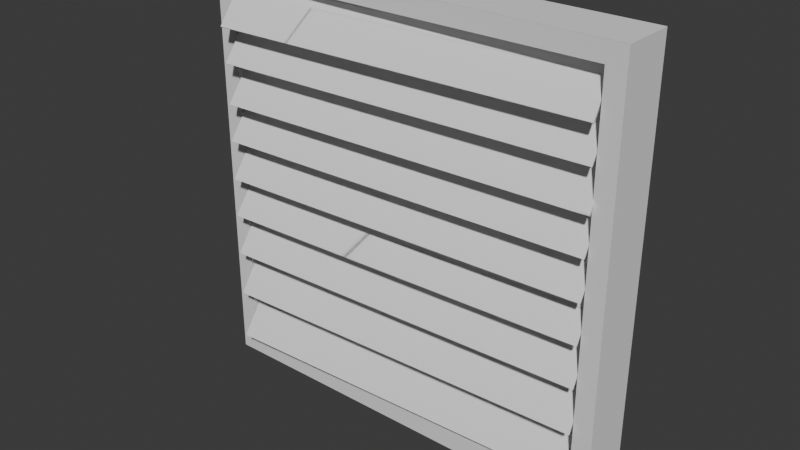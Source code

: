 # Source: REJILLA.blend  (saved by Blender 4.0.36; exported with 4.5.12 LTS)
import bpy
from mathutils import Matrix  # noqa: F401  (used for matrix-valued properties, if any)

bpy.ops.wm.read_factory_settings(use_empty=True)
scene = bpy.context.scene
scene.name = 'Scene'

# ---- collections
col_collection = bpy.data.collections.new('Collection'); scene.collection.children.link(col_collection)

# ---- world
world_world = bpy.data.worlds.new('World'); scene.world = world_world
world_world.use_nodes = True; world_world.node_tree.nodes.clear()
_N = world_world.node_tree.nodes; _L = world_world.node_tree.links
n0 = _N.new('ShaderNodeOutputWorld'); n0.name = 'World Output'; n0.location = (300, 300)
n1 = _N.new('ShaderNodeBackground'); n1.name = 'Background'; n1.location = (10, 300)
n1.inputs[0].default_value = (0.05088, 0.05088, 0.05088, 1.0)
_L.new(n1.outputs[0], n0.inputs[0])
n0.is_active_output = True
world_world.color = (0.05088, 0.05088, 0.05088)
world_world.use_sun_shadow = False
world_world.sun_shadow_jitter_overblur = 0.0

# ---- meshes
me_plano_001 = bpy.data.meshes.new('Plano.001')
me_plano_001.from_pydata([(-1.0, 0.1231, -0.2125), (1.0, 0.1231, -0.2125), (-1.0, 0.1217, 1.788), (1.0, 0.1217, 1.788), (-1.0, -0.1231, 1.787), (-1.0, -0.1217, -0.2127), (1.0, -0.1217, -0.2127), (1.0, -0.1231, 1.787), (-1.0, -0.1283, 1.787), (-1.0, -0.1268, -0.2127), (1.0, -0.1268, -0.2127), (1.0, -0.1283, 1.787), (-0.9117, -0.128, 1.699), (-0.9117, -0.1271, -0.1243), (0.9117, -0.1271, -0.1243), (0.9117, -0.128, 1.699), (-1.0, -0.128, 1.787), (-1.0, -0.1271, -0.2127), (1.0, -0.1271, -0.2127), (1.0, -0.128, 1.787), (-0.9117, 0.01016, 1.699), (-0.9117, 0.01099, -0.1243), (0.9117, 0.01099, -0.1243), (0.9117, 0.01016, 1.699), (-0.9117, 0.1347, 1.699), (-0.9117, 0.1355, -0.1242), (0.9117, 0.1355, -0.1242), (0.9117, 0.1347, 1.699)], [], [(0, 2, 3, 1), (4, 5, 9, 8), (1, 3, 7, 6), (2, 0, 5, 4), (3, 2, 4, 7), (0, 1, 6, 5), (11, 8, 16, 19), (7, 4, 8, 11), (5, 6, 10, 9), (6, 7, 11, 10), (15, 12, 20, 23), (9, 10, 18, 17), (10, 11, 19, 18), (8, 9, 17, 16), (13, 12, 16, 17), (14, 13, 17, 18), (15, 14, 18, 19), (12, 15, 19, 16), (22, 23, 27, 26), (13, 14, 22, 21), (14, 15, 23, 22), (12, 13, 21, 20), (25, 26, 27, 24), (20, 21, 25, 24), (23, 20, 24, 27), (21, 22, 26, 25)])
_uv = me_plano_001.uv_layers.new(name='MapaUV')
_uv.uv.foreach_set('vector', [0.0, 0.0, 0.0, 1.0, 1.0, 1.0, 1.0, 0.0, 0.0, 1.0, 0.0, 0.0, 0.0, 0.0, 0.0, 1.0, 1.0, 0.0, 1.0, 1.0, 1.0, 1.0, 1.0, 0.0, 0.0, 1.0, 0.0, 0.0, 0.0, 0.0, 0.0, 1.0, 1.0, 1.0, 0.0, 1.0, 0.0, 1.0, 1.0, 1.0, 0.0, 0.0, 1.0, 0.0, 1.0, 0.0, 0.0, 0.0, 1.0, 1.0, 0.0, 1.0, 0.0, 1.0, 1.0, 1.0, 1.0, 1.0, 0.0, 1.0, 0.0, 1.0, 1.0, 1.0, 0.0, 0.0, 1.0, 0.0, 1.0, 0.0, 0.0, 0.0, 1.0, 0.0, 1.0, 1.0, 1.0, 1.0, 1.0, 0.0, 0.9558, 0.9558, 0.04417, 0.9558, 0.04417, 0.9558, 0.9558, 0.9558, 0.0, 0.0, 1.0, 0.0, 1.0, 0.0, 0.0, 0.0, 1.0, 0.0, 1.0, 1.0, 1.0, 1.0, 1.0, 0.0, 0.0, 1.0, 0.0, 0.0, 0.0, 0.0, 0.0, 1.0, 0.04417, 0.04417, 0.04417, 0.9558, 0.0, 1.0, 0.0, 0.0, 0.9558, 0.04417, 0.04417, 0.04417, 0.0, 0.0, 1.0, 0.0, 0.9558, 0.9558, 0.9558, 0.04417, 1.0, 0.0, 1.0, 1.0, 0.04417, 0.9558, 0.9558, 0.9558, 1.0, 1.0, 0.0, 1.0, 0.9558, 0.04417, 0.9558, 0.9558, 0.9558, 0.9558, 0.9558, 0.04417, 0.04417, 0.04417, 0.9558, 0.04417, 0.9558, 0.04417, 0.04417, 0.04417, 0.9558, 0.04417, 0.9558, 0.9558, 0.9558, 0.9558, 0.9558, 0.04417, 0.04417, 0.9558, 0.04417, 0.04417, 0.04417, 0.04417, 0.04417, 0.9558, 0.04417, 0.04417, 0.9558, 0.04417, 0.9558, 0.9558, 0.04417, 0.9558, 0.04417, 0.9558, 0.04417, 0.04417, 0.04417, 0.04417, 0.04417, 0.9558, 0.9558, 0.9558, 0.04417, 0.9558, 0.04417, 0.9558, 0.9558, 0.9558, 0.04417, 0.04417, 0.9558, 0.04417, 0.9558, 0.04417, 0.04417, 0.04417])
me_plano_001.update()
me_plano_009 = bpy.data.meshes.new('Plano.009')
me_plano_009.from_pydata([(-0.8035, 1.03, -1.23), (-0.788, 0.8667, -1.071), (0.9895, 1.031, -1.136), (1.005, 0.8677, -0.9766), (0.9843, 1.02, -1.154), (-0.8087, 1.019, -1.248), (-0.7931, 0.8562, -1.089), (0.9999, 0.8572, -0.9944), (-0.8035, 1.03, -1.23), (-0.7879, 0.8667, -1.071), (-0.8087, 1.019, -1.248), (-0.7931, 0.8562, -1.089), (0.99, 1.031, -1.136), (-0.803, 1.03, -1.23), (-0.7874, 0.8667, -1.071), (1.006, 0.8677, -0.9766), (0.9848, 1.02, -1.153), (-0.8081, 1.019, -1.248), (-0.7926, 0.8562, -1.089), (1.0, 0.8572, -0.9944), (-0.803, 1.03, -1.23), (-0.7874, 0.8667, -1.071), (-0.8081, 1.019, -1.248), (-0.7926, 0.8562, -1.089), (-0.8034, 2.423, -1.231), (-0.7879, 2.26, -1.072), (0.9895, 2.424, -1.137), (1.005, 2.261, -0.9776), (0.9844, 2.414, -1.155), (-0.8086, 2.413, -1.249), (-0.793, 2.25, -1.09), (0.9999, 2.251, -0.9954), (-0.8034, 2.423, -1.231), (-0.7879, 2.26, -1.072), (-0.8086, 2.413, -1.249), (-0.793, 2.25, -1.09), (0.9901, 2.424, -1.137), (-0.8029, 2.423, -1.231), (-0.7873, 2.26, -1.072), (1.006, 2.261, -0.9776), (0.9849, 2.414, -1.154), (-0.8081, 2.413, -1.249), (-0.7925, 2.25, -1.09), (1.0, 2.251, -0.9954), (-0.8029, 2.423, -1.231), (-0.7873, 2.26, -1.072), (-0.808, 2.413, -1.249), (-0.7925, 2.25, -1.09), (-0.7939, 2.237, -1.226), (-0.7783, 2.074, -1.067), (0.9991, 2.238, -1.132), (1.015, 2.075, -0.9725), (0.9939, 2.228, -1.149), (-0.7991, 2.227, -1.244), (-0.7835, 2.064, -1.085), (1.009, 2.065, -0.9904), (-0.7939, 2.237, -1.226), (-0.7783, 2.074, -1.067), (-0.7991, 2.227, -1.244), (-0.7835, 2.064, -1.085), (0.9996, 2.238, -1.132), (-0.7934, 2.237, -1.226), (-0.7778, 2.074, -1.067), (1.015, 2.075, -0.9725), (0.9944, 2.228, -1.149), (-0.7985, 2.227, -1.244), (-0.783, 2.064, -1.085), (1.01, 2.065, -0.9903), (-0.7934, 2.237, -1.226), (-0.7778, 2.074, -1.067), (-0.7985, 2.227, -1.244), (-0.783, 2.064, -1.085), (-0.8035, 2.058, -1.231), (-0.7879, 1.895, -1.072), (0.9895, 2.059, -1.136), (1.005, 1.896, -0.9773), (0.9844, 2.048, -1.154), (-0.8086, 2.047, -1.249), (-0.7931, 1.884, -1.09), (0.9999, 1.885, -0.9952), (-0.8034, 2.058, -1.231), (-0.7879, 1.895, -1.072), (-0.8086, 2.047, -1.249), (-0.793, 1.884, -1.09), (0.99, 2.059, -1.136), (-0.8029, 2.058, -1.231), (-0.7874, 1.895, -1.072), (1.006, 1.896, -0.9773), (0.9849, 2.048, -1.154), (-0.8081, 2.047, -1.249), (-0.7925, 1.884, -1.09), (1.0, 1.885, -0.9951), (-0.8029, 2.058, -1.231), (-0.7873, 1.895, -1.072), (-0.8081, 2.047, -1.249), (-0.7925, 1.884, -1.09), (-0.8035, 1.871, -1.231), (-0.7879, 1.708, -1.072), (0.9895, 1.872, -1.136), (1.005, 1.709, -0.9772), (0.9843, 1.862, -1.154), (-0.8086, 1.861, -1.249), (-0.7931, 1.698, -1.09), (0.9999, 1.699, -0.995), (-0.8035, 1.871, -1.231), (-0.7879, 1.708, -1.072), (-0.8086, 1.861, -1.249), (-0.793, 1.698, -1.09), (0.99, 1.872, -1.136), (-0.8029, 1.871, -1.231), (-0.7874, 1.708, -1.072), (1.006, 1.709, -0.9772), (0.9849, 1.862, -1.154), (-0.8081, 1.861, -1.249), (-0.7925, 1.698, -1.09), (1.0, 1.699, -0.995), (-0.8029, 1.871, -1.231), (-0.7874, 1.708, -1.072), (-0.8081, 1.861, -1.249), (-0.7925, 1.698, -1.09), (-0.8035, 1.685, -1.231), (-0.7879, 1.521, -1.072), (0.9895, 1.686, -1.136), (1.005, 1.522, -0.9771), (0.9843, 1.675, -1.154), (-0.8086, 1.674, -1.249), (-0.7931, 1.511, -1.089), (0.9999, 1.512, -0.9949), (-0.8035, 1.685, -1.231), (-0.7879, 1.521, -1.072), (-0.8086, 1.674, -1.249), (-0.7931, 1.511, -1.089), (0.99, 1.686, -1.136), (-0.8029, 1.685, -1.231), (-0.7874, 1.521, -1.072), (1.006, 1.522, -0.977), (0.9849, 1.675, -1.154), (-0.8081, 1.674, -1.248), (-0.7925, 1.511, -1.089), (1.0, 1.512, -0.9949), (-0.8029, 1.685, -1.231), (-0.7874, 1.521, -1.072), (-0.8081, 1.674, -1.248), (-0.7925, 1.511, -1.089), (-0.8035, 1.487, -1.231), (-0.7879, 1.324, -1.071), (0.9895, 1.488, -1.136), (1.005, 1.325, -0.9769), (0.9843, 1.478, -1.154), (-0.8087, 1.477, -1.248), (-0.7931, 1.314, -1.089), (0.9999, 1.315, -0.9948), (-0.8035, 1.487, -1.231), (-0.7879, 1.324, -1.071), (-0.8086, 1.477, -1.248), (-0.7931, 1.314, -1.089), (0.99, 1.488, -1.136), (-0.803, 1.487, -1.231), (-0.7874, 1.324, -1.071), (1.006, 1.325, -0.9769), (0.9849, 1.478, -1.154), (-0.8081, 1.477, -1.248), (-0.7926, 1.314, -1.089), (1.0, 1.315, -0.9947), (-0.8029, 1.487, -1.231), (-0.7874, 1.324, -1.071), (-0.8081, 1.477, -1.248), (-0.7925, 1.314, -1.089), (-0.8035, 1.27, -1.23), (-0.7879, 1.107, -1.071), (0.9895, 1.271, -1.136), (1.005, 1.108, -0.9768), (0.9843, 1.26, -1.154), (-0.8087, 1.259, -1.248), (-0.7931, 1.096, -1.089), (0.9999, 1.097, -0.9946), (-0.8035, 1.27, -1.23), (-0.7879, 1.107, -1.071), (-0.8087, 1.259, -1.248), (-0.7931, 1.096, -1.089), (0.99, 1.271, -1.136), (-0.803, 1.27, -1.23), (-0.7874, 1.107, -1.071), (1.006, 1.108, -0.9768), (0.9848, 1.26, -1.154), (-0.8081, 1.259, -1.248), (-0.7926, 1.096, -1.089), (1.0, 1.097, -0.9946), (-0.803, 1.27, -1.23), (-0.7874, 1.107, -1.071), (-0.8081, 1.259, -1.248), (-0.7926, 1.096, -1.089), (-0.8047, 2.591, -1.217), (-0.7891, 2.428, -1.058), (0.9883, 2.592, -1.122), (1.004, 2.429, -0.9633), (0.9831, 2.582, -1.14), (-0.8098, 2.581, -1.235), (-0.7943, 2.418, -1.076), (0.9987, 2.419, -0.9811), (-0.8047, 2.591, -1.217), (-0.7891, 2.428, -1.058), (-0.8098, 2.581, -1.235), (-0.7943, 2.418, -1.076), (0.9888, 2.592, -1.122), (-0.8041, 2.591, -1.217), (-0.7886, 2.428, -1.058), (1.004, 2.429, -0.9632), (0.9837, 2.582, -1.14), (-0.8093, 2.581, -1.235), (-0.7937, 2.418, -1.076), (0.9992, 2.419, -0.9811), (-0.8041, 2.591, -1.217), (-0.7886, 2.428, -1.058), (-0.8093, 2.581, -1.235), (-0.7937, 2.418, -1.076)], [], [(0, 1, 3, 2), (5, 4, 7, 6), (1, 6, 7, 3), (2, 4, 5, 0), (3, 7, 4, 2), (5, 10, 8, 0), (8, 10, 11, 9), (1, 9, 11, 6), (6, 11, 10, 5), (0, 8, 9, 1), (13, 12, 15, 14), (17, 18, 19, 16), (14, 15, 19, 18), (12, 13, 17, 16), (15, 12, 16, 19), (17, 13, 20, 22), (20, 21, 23, 22), (14, 18, 23, 21), (18, 17, 22, 23), (13, 14, 21, 20), (24, 25, 27, 26), (29, 28, 31, 30), (25, 30, 31, 27), (26, 28, 29, 24), (27, 31, 28, 26), (29, 34, 32, 24), (32, 34, 35, 33), (25, 33, 35, 30), (30, 35, 34, 29), (24, 32, 33, 25), (37, 36, 39, 38), (41, 42, 43, 40), (38, 39, 43, 42), (36, 37, 41, 40), (39, 36, 40, 43), (41, 37, 44, 46), (44, 45, 47, 46), (38, 42, 47, 45), (42, 41, 46, 47), (37, 38, 45, 44), (48, 49, 51, 50), (53, 52, 55, 54), (49, 54, 55, 51), (50, 52, 53, 48), (51, 55, 52, 50), (53, 58, 56, 48), (56, 58, 59, 57), (49, 57, 59, 54), (54, 59, 58, 53), (48, 56, 57, 49), (61, 60, 63, 62), (65, 66, 67, 64), (62, 63, 67, 66), (60, 61, 65, 64), (63, 60, 64, 67), (65, 61, 68, 70), (68, 69, 71, 70), (62, 66, 71, 69), (66, 65, 70, 71), (61, 62, 69, 68), (72, 73, 75, 74), (77, 76, 79, 78), (73, 78, 79, 75), (74, 76, 77, 72), (75, 79, 76, 74), (77, 82, 80, 72), (80, 82, 83, 81), (73, 81, 83, 78), (78, 83, 82, 77), (72, 80, 81, 73), (85, 84, 87, 86), (89, 90, 91, 88), (86, 87, 91, 90), (84, 85, 89, 88), (87, 84, 88, 91), (89, 85, 92, 94), (92, 93, 95, 94), (86, 90, 95, 93), (90, 89, 94, 95), (85, 86, 93, 92), (96, 97, 99, 98), (101, 100, 103, 102), (97, 102, 103, 99), (98, 100, 101, 96), (99, 103, 100, 98), (101, 106, 104, 96), (104, 106, 107, 105), (97, 105, 107, 102), (102, 107, 106, 101), (96, 104, 105, 97), (109, 108, 111, 110), (113, 114, 115, 112), (110, 111, 115, 114), (108, 109, 113, 112), (111, 108, 112, 115), (113, 109, 116, 118), (116, 117, 119, 118), (110, 114, 119, 117), (114, 113, 118, 119), (109, 110, 117, 116), (120, 121, 123, 122), (125, 124, 127, 126), (121, 126, 127, 123), (122, 124, 125, 120), (123, 127, 124, 122), (125, 130, 128, 120), (128, 130, 131, 129), (121, 129, 131, 126), (126, 131, 130, 125), (120, 128, 129, 121), (133, 132, 135, 134), (137, 138, 139, 136), (134, 135, 139, 138), (132, 133, 137, 136), (135, 132, 136, 139), (137, 133, 140, 142), (140, 141, 143, 142), (134, 138, 143, 141), (138, 137, 142, 143), (133, 134, 141, 140), (144, 145, 147, 146), (149, 148, 151, 150), (145, 150, 151, 147), (146, 148, 149, 144), (147, 151, 148, 146), (149, 154, 152, 144), (152, 154, 155, 153), (145, 153, 155, 150), (150, 155, 154, 149), (144, 152, 153, 145), (157, 156, 159, 158), (161, 162, 163, 160), (158, 159, 163, 162), (156, 157, 161, 160), (159, 156, 160, 163), (161, 157, 164, 166), (164, 165, 167, 166), (158, 162, 167, 165), (162, 161, 166, 167), (157, 158, 165, 164), (168, 169, 171, 170), (173, 172, 175, 174), (169, 174, 175, 171), (170, 172, 173, 168), (171, 175, 172, 170), (173, 178, 176, 168), (176, 178, 179, 177), (169, 177, 179, 174), (174, 179, 178, 173), (168, 176, 177, 169), (181, 180, 183, 182), (185, 186, 187, 184), (182, 183, 187, 186), (180, 181, 185, 184), (183, 180, 184, 187), (185, 181, 188, 190), (188, 189, 191, 190), (182, 186, 191, 189), (186, 185, 190, 191), (181, 182, 189, 188), (192, 193, 195, 194), (197, 196, 199, 198), (193, 198, 199, 195), (194, 196, 197, 192), (195, 199, 196, 194), (197, 202, 200, 192), (200, 202, 203, 201), (193, 201, 203, 198), (198, 203, 202, 197), (192, 200, 201, 193), (205, 204, 207, 206), (209, 210, 211, 208), (206, 207, 211, 210), (204, 205, 209, 208), (207, 204, 208, 211), (209, 205, 212, 214), (212, 213, 215, 214), (206, 210, 215, 213), (210, 209, 214, 215), (205, 206, 213, 212)])
_uv = me_plano_009.uv_layers.new(name='MapaUV')
_uv.uv.foreach_set('vector', [0.0, 0.0, 1.0, 0.0, 1.0, 1.0, 0.0, 1.0, 0.0, 0.0, 0.0, 1.0, 1.0, 1.0, 1.0, 0.0, 1.0, 0.0, 1.0, 0.0, 1.0, 1.0, 1.0, 1.0, 0.0, 1.0, 0.0, 1.0, 0.0, 0.0, 0.0, 0.0, 1.0, 1.0, 1.0, 1.0, 0.0, 1.0, 0.0, 1.0, 0.0, 0.0, 0.0, 0.0, 0.0, 0.0, 0.0, 0.0, 0.0, 0.0, 0.0, 0.0, 1.0, 0.0, 1.0, 0.0, 1.0, 0.0, 1.0, 0.0, 1.0, 0.0, 1.0, 0.0, 1.0, 0.0, 1.0, 0.0, 0.0, 0.0, 0.0, 0.0, 0.0, 0.0, 0.0, 0.0, 1.0, 0.0, 1.0, 0.0, 0.0, 0.0, 0.0, 1.0, 1.0, 1.0, 1.0, 0.0, 0.0, 0.0, 1.0, 0.0, 1.0, 1.0, 0.0, 1.0, 1.0, 0.0, 1.0, 1.0, 1.0, 1.0, 1.0, 0.0, 0.0, 1.0, 0.0, 0.0, 0.0, 0.0, 0.0, 1.0, 1.0, 1.0, 0.0, 1.0, 0.0, 1.0, 1.0, 1.0, 0.0, 0.0, 0.0, 0.0, 0.0, 0.0, 0.0, 0.0, 0.0, 0.0, 1.0, 0.0, 1.0, 0.0, 0.0, 0.0, 1.0, 0.0, 1.0, 0.0, 1.0, 0.0, 1.0, 0.0, 1.0, 0.0, 0.0, 0.0, 0.0, 0.0, 1.0, 0.0, 0.0, 0.0, 1.0, 0.0, 1.0, 0.0, 0.0, 0.0, 0.0, 0.0, 1.0, 0.0, 1.0, 1.0, 0.0, 1.0, 0.0, 0.0, 0.0, 1.0, 1.0, 1.0, 1.0, 0.0, 1.0, 0.0, 1.0, 0.0, 1.0, 1.0, 1.0, 1.0, 0.0, 1.0, 0.0, 1.0, 0.0, 0.0, 0.0, 0.0, 1.0, 1.0, 1.0, 1.0, 0.0, 1.0, 0.0, 1.0, 0.0, 0.0, 0.0, 0.0, 0.0, 0.0, 0.0, 0.0, 0.0, 0.0, 0.0, 0.0, 1.0, 0.0, 1.0, 0.0, 1.0, 0.0, 1.0, 0.0, 1.0, 0.0, 1.0, 0.0, 1.0, 0.0, 1.0, 0.0, 0.0, 0.0, 0.0, 0.0, 0.0, 0.0, 0.0, 0.0, 1.0, 0.0, 1.0, 0.0, 0.0, 0.0, 0.0, 1.0, 1.0, 1.0, 1.0, 0.0, 0.0, 0.0, 1.0, 0.0, 1.0, 1.0, 0.0, 1.0, 1.0, 0.0, 1.0, 1.0, 1.0, 1.0, 1.0, 0.0, 0.0, 1.0, 0.0, 0.0, 0.0, 0.0, 0.0, 1.0, 1.0, 1.0, 0.0, 1.0, 0.0, 1.0, 1.0, 1.0, 0.0, 0.0, 0.0, 0.0, 0.0, 0.0, 0.0, 0.0, 0.0, 0.0, 1.0, 0.0, 1.0, 0.0, 0.0, 0.0, 1.0, 0.0, 1.0, 0.0, 1.0, 0.0, 1.0, 0.0, 1.0, 0.0, 0.0, 0.0, 0.0, 0.0, 1.0, 0.0, 0.0, 0.0, 1.0, 0.0, 1.0, 0.0, 0.0, 0.0, 0.0, 0.0, 1.0, 0.0, 1.0, 1.0, 0.0, 1.0, 0.0, 0.0, 0.0, 1.0, 1.0, 1.0, 1.0, 0.0, 1.0, 0.0, 1.0, 0.0, 1.0, 1.0, 1.0, 1.0, 0.0, 1.0, 0.0, 1.0, 0.0, 0.0, 0.0, 0.0, 1.0, 1.0, 1.0, 1.0, 0.0, 1.0, 0.0, 1.0, 0.0, 0.0, 0.0, 0.0, 0.0, 0.0, 0.0, 0.0, 0.0, 0.0, 0.0, 0.0, 1.0, 0.0, 1.0, 0.0, 1.0, 0.0, 1.0, 0.0, 1.0, 0.0, 1.0, 0.0, 1.0, 0.0, 1.0, 0.0, 0.0, 0.0, 0.0, 0.0, 0.0, 0.0, 0.0, 0.0, 1.0, 0.0, 1.0, 0.0, 0.0, 0.0, 0.0, 1.0, 1.0, 1.0, 1.0, 0.0, 0.0, 0.0, 1.0, 0.0, 1.0, 1.0, 0.0, 1.0, 1.0, 0.0, 1.0, 1.0, 1.0, 1.0, 1.0, 0.0, 0.0, 1.0, 0.0, 0.0, 0.0, 0.0, 0.0, 1.0, 1.0, 1.0, 0.0, 1.0, 0.0, 1.0, 1.0, 1.0, 0.0, 0.0, 0.0, 0.0, 0.0, 0.0, 0.0, 0.0, 0.0, 0.0, 1.0, 0.0, 1.0, 0.0, 0.0, 0.0, 1.0, 0.0, 1.0, 0.0, 1.0, 0.0, 1.0, 0.0, 1.0, 0.0, 0.0, 0.0, 0.0, 0.0, 1.0, 0.0, 0.0, 0.0, 1.0, 0.0, 1.0, 0.0, 0.0, 0.0, 0.0, 0.0, 1.0, 0.0, 1.0, 1.0, 0.0, 1.0, 0.0, 0.0, 0.0, 1.0, 1.0, 1.0, 1.0, 0.0, 1.0, 0.0, 1.0, 0.0, 1.0, 1.0, 1.0, 1.0, 0.0, 1.0, 0.0, 1.0, 0.0, 0.0, 0.0, 0.0, 1.0, 1.0, 1.0, 1.0, 0.0, 1.0, 0.0, 1.0, 0.0, 0.0, 0.0, 0.0, 0.0, 0.0, 0.0, 0.0, 0.0, 0.0, 0.0, 0.0, 1.0, 0.0, 1.0, 0.0, 1.0, 0.0, 1.0, 0.0, 1.0, 0.0, 1.0, 0.0, 1.0, 0.0, 1.0, 0.0, 0.0, 0.0, 0.0, 0.0, 0.0, 0.0, 0.0, 0.0, 1.0, 0.0, 1.0, 0.0, 0.0, 0.0, 0.0, 1.0, 1.0, 1.0, 1.0, 0.0, 0.0, 0.0, 1.0, 0.0, 1.0, 1.0, 0.0, 1.0, 1.0, 0.0, 1.0, 1.0, 1.0, 1.0, 1.0, 0.0, 0.0, 1.0, 0.0, 0.0, 0.0, 0.0, 0.0, 1.0, 1.0, 1.0, 0.0, 1.0, 0.0, 1.0, 1.0, 1.0, 0.0, 0.0, 0.0, 0.0, 0.0, 0.0, 0.0, 0.0, 0.0, 0.0, 1.0, 0.0, 1.0, 0.0, 0.0, 0.0, 1.0, 0.0, 1.0, 0.0, 1.0, 0.0, 1.0, 0.0, 1.0, 0.0, 0.0, 0.0, 0.0, 0.0, 1.0, 0.0, 0.0, 0.0, 1.0, 0.0, 1.0, 0.0, 0.0, 0.0, 0.0, 0.0, 1.0, 0.0, 1.0, 1.0, 0.0, 1.0, 0.0, 0.0, 0.0, 1.0, 1.0, 1.0, 1.0, 0.0, 1.0, 0.0, 1.0, 0.0, 1.0, 1.0, 1.0, 1.0, 0.0, 1.0, 0.0, 1.0, 0.0, 0.0, 0.0, 0.0, 1.0, 1.0, 1.0, 1.0, 0.0, 1.0, 0.0, 1.0, 0.0, 0.0, 0.0, 0.0, 0.0, 0.0, 0.0, 0.0, 0.0, 0.0, 0.0, 0.0, 1.0, 0.0, 1.0, 0.0, 1.0, 0.0, 1.0, 0.0, 1.0, 0.0, 1.0, 0.0, 1.0, 0.0, 1.0, 0.0, 0.0, 0.0, 0.0, 0.0, 0.0, 0.0, 0.0, 0.0, 1.0, 0.0, 1.0, 0.0, 0.0, 0.0, 0.0, 1.0, 1.0, 1.0, 1.0, 0.0, 0.0, 0.0, 1.0, 0.0, 1.0, 1.0, 0.0, 1.0, 1.0, 0.0, 1.0, 1.0, 1.0, 1.0, 1.0, 0.0, 0.0, 1.0, 0.0, 0.0, 0.0, 0.0, 0.0, 1.0, 1.0, 1.0, 0.0, 1.0, 0.0, 1.0, 1.0, 1.0, 0.0, 0.0, 0.0, 0.0, 0.0, 0.0, 0.0, 0.0, 0.0, 0.0, 1.0, 0.0, 1.0, 0.0, 0.0, 0.0, 1.0, 0.0, 1.0, 0.0, 1.0, 0.0, 1.0, 0.0, 1.0, 0.0, 0.0, 0.0, 0.0, 0.0, 1.0, 0.0, 0.0, 0.0, 1.0, 0.0, 1.0, 0.0, 0.0, 0.0, 0.0, 0.0, 1.0, 0.0, 1.0, 1.0, 0.0, 1.0, 0.0, 0.0, 0.0, 1.0, 1.0, 1.0, 1.0, 0.0, 1.0, 0.0, 1.0, 0.0, 1.0, 1.0, 1.0, 1.0, 0.0, 1.0, 0.0, 1.0, 0.0, 0.0, 0.0, 0.0, 1.0, 1.0, 1.0, 1.0, 0.0, 1.0, 0.0, 1.0, 0.0, 0.0, 0.0, 0.0, 0.0, 0.0, 0.0, 0.0, 0.0, 0.0, 0.0, 0.0, 1.0, 0.0, 1.0, 0.0, 1.0, 0.0, 1.0, 0.0, 1.0, 0.0, 1.0, 0.0, 1.0, 0.0, 1.0, 0.0, 0.0, 0.0, 0.0, 0.0, 0.0, 0.0, 0.0, 0.0, 1.0, 0.0, 1.0, 0.0, 0.0, 0.0, 0.0, 1.0, 1.0, 1.0, 1.0, 0.0, 0.0, 0.0, 1.0, 0.0, 1.0, 1.0, 0.0, 1.0, 1.0, 0.0, 1.0, 1.0, 1.0, 1.0, 1.0, 0.0, 0.0, 1.0, 0.0, 0.0, 0.0, 0.0, 0.0, 1.0, 1.0, 1.0, 0.0, 1.0, 0.0, 1.0, 1.0, 1.0, 0.0, 0.0, 0.0, 0.0, 0.0, 0.0, 0.0, 0.0, 0.0, 0.0, 1.0, 0.0, 1.0, 0.0, 0.0, 0.0, 1.0, 0.0, 1.0, 0.0, 1.0, 0.0, 1.0, 0.0, 1.0, 0.0, 0.0, 0.0, 0.0, 0.0, 1.0, 0.0, 0.0, 0.0, 1.0, 0.0, 1.0, 0.0, 0.0, 0.0, 0.0, 0.0, 1.0, 0.0, 1.0, 1.0, 0.0, 1.0, 0.0, 0.0, 0.0, 1.0, 1.0, 1.0, 1.0, 0.0, 1.0, 0.0, 1.0, 0.0, 1.0, 1.0, 1.0, 1.0, 0.0, 1.0, 0.0, 1.0, 0.0, 0.0, 0.0, 0.0, 1.0, 1.0, 1.0, 1.0, 0.0, 1.0, 0.0, 1.0, 0.0, 0.0, 0.0, 0.0, 0.0, 0.0, 0.0, 0.0, 0.0, 0.0, 0.0, 0.0, 1.0, 0.0, 1.0, 0.0, 1.0, 0.0, 1.0, 0.0, 1.0, 0.0, 1.0, 0.0, 1.0, 0.0, 1.0, 0.0, 0.0, 0.0, 0.0, 0.0, 0.0, 0.0, 0.0, 0.0, 1.0, 0.0, 1.0, 0.0, 0.0, 0.0, 0.0, 1.0, 1.0, 1.0, 1.0, 0.0, 0.0, 0.0, 1.0, 0.0, 1.0, 1.0, 0.0, 1.0, 1.0, 0.0, 1.0, 1.0, 1.0, 1.0, 1.0, 0.0, 0.0, 1.0, 0.0, 0.0, 0.0, 0.0, 0.0, 1.0, 1.0, 1.0, 0.0, 1.0, 0.0, 1.0, 1.0, 1.0, 0.0, 0.0, 0.0, 0.0, 0.0, 0.0, 0.0, 0.0, 0.0, 0.0, 1.0, 0.0, 1.0, 0.0, 0.0, 0.0, 1.0, 0.0, 1.0, 0.0, 1.0, 0.0, 1.0, 0.0, 1.0, 0.0, 0.0, 0.0, 0.0, 0.0, 1.0, 0.0, 0.0, 0.0, 1.0, 0.0, 1.0, 0.0, 0.0, 0.0, 0.0, 0.0, 1.0, 0.0, 1.0, 1.0, 0.0, 1.0, 0.0, 0.0, 0.0, 1.0, 1.0, 1.0, 1.0, 0.0, 1.0, 0.0, 1.0, 0.0, 1.0, 1.0, 1.0, 1.0, 0.0, 1.0, 0.0, 1.0, 0.0, 0.0, 0.0, 0.0, 1.0, 1.0, 1.0, 1.0, 0.0, 1.0, 0.0, 1.0, 0.0, 0.0, 0.0, 0.0, 0.0, 0.0, 0.0, 0.0, 0.0, 0.0, 0.0, 0.0, 1.0, 0.0, 1.0, 0.0, 1.0, 0.0, 1.0, 0.0, 1.0, 0.0, 1.0, 0.0, 1.0, 0.0, 1.0, 0.0, 0.0, 0.0, 0.0, 0.0, 0.0, 0.0, 0.0, 0.0, 1.0, 0.0, 1.0, 0.0, 0.0, 0.0, 0.0, 1.0, 1.0, 1.0, 1.0, 0.0, 0.0, 0.0, 1.0, 0.0, 1.0, 1.0, 0.0, 1.0, 1.0, 0.0, 1.0, 1.0, 1.0, 1.0, 1.0, 0.0, 0.0, 1.0, 0.0, 0.0, 0.0, 0.0, 0.0, 1.0, 1.0, 1.0, 0.0, 1.0, 0.0, 1.0, 1.0, 1.0, 0.0, 0.0, 0.0, 0.0, 0.0, 0.0, 0.0, 0.0, 0.0, 0.0, 1.0, 0.0, 1.0, 0.0, 0.0, 0.0, 1.0, 0.0, 1.0, 0.0, 1.0, 0.0, 1.0, 0.0, 1.0, 0.0, 0.0, 0.0, 0.0, 0.0, 1.0, 0.0, 0.0, 0.0, 1.0, 0.0, 1.0, 0.0, 0.0, 0.0, 0.0, 0.0, 1.0, 0.0, 1.0, 1.0, 0.0, 1.0, 0.0, 0.0, 0.0, 1.0, 1.0, 1.0, 1.0, 0.0, 1.0, 0.0, 1.0, 0.0, 1.0, 1.0, 1.0, 1.0, 0.0, 1.0, 0.0, 1.0, 0.0, 0.0, 0.0, 0.0, 1.0, 1.0, 1.0, 1.0, 0.0, 1.0, 0.0, 1.0, 0.0, 0.0, 0.0, 0.0, 0.0, 0.0, 0.0, 0.0, 0.0, 0.0, 0.0, 0.0, 1.0, 0.0, 1.0, 0.0, 1.0, 0.0, 1.0, 0.0, 1.0, 0.0, 1.0, 0.0, 1.0, 0.0, 1.0, 0.0, 0.0, 0.0, 0.0, 0.0, 0.0, 0.0, 0.0, 0.0, 1.0, 0.0, 1.0, 0.0, 0.0, 0.0, 0.0, 1.0, 1.0, 1.0, 1.0, 0.0, 0.0, 0.0, 1.0, 0.0, 1.0, 1.0, 0.0, 1.0, 1.0, 0.0, 1.0, 1.0, 1.0, 1.0, 1.0, 0.0, 0.0, 1.0, 0.0, 0.0, 0.0, 0.0, 0.0, 1.0, 1.0, 1.0, 0.0, 1.0, 0.0, 1.0, 1.0, 1.0, 0.0, 0.0, 0.0, 0.0, 0.0, 0.0, 0.0, 0.0, 0.0, 0.0, 1.0, 0.0, 1.0, 0.0, 0.0, 0.0, 1.0, 0.0, 1.0, 0.0, 1.0, 0.0, 1.0, 0.0, 1.0, 0.0, 0.0, 0.0, 0.0, 0.0, 1.0, 0.0, 0.0, 0.0, 1.0, 0.0, 1.0, 0.0, 0.0, 0.0])
me_plano_009.update()

# ---- objects
ob_cuerpo = bpy.data.objects.new('cuerpo', me_plano_001)
ob_rejillas = bpy.data.objects.new('rejillas', me_plano_009)

# ---- transforms, parenting, visibility, modifiers, constraints
ob_cuerpo.location = (0.0, 0.0, 0.3683)
ob_rejillas.location = (0.0, -1.224, -0.5556)
ob_rejillas.rotation_euler = (1.572, -6.159e-05, 0.0868)

# ---- collection membership
col_collection.objects.link(ob_cuerpo)
col_collection.objects.link(ob_rejillas)

# ---- scene / render settings (as saved in the file)
scene.frame_start = 1; scene.frame_end = 250; scene.frame_set(1)
scene.render.engine = 'BLENDER_EEVEE_NEXT'
scene.cycles.sampling_pattern = 'TABULATED_SOBOL'
bpy.context.view_layer.update()

# ---- added for rendering (the .blend has no active camera and no usable light): camera, sun
cam_auto = bpy.data.cameras.new('AutoCamera')
cam_auto.lens = 50.0
cam_auto.sensor_width = 36.0
cam_auto.clip_end = 1000.0
ob_auto_camera = bpy.data.objects.new('AutoCamera', cam_auto)
scene.collection.objects.link(ob_auto_camera)
ob_auto_camera.location = (2.65323, -3.28436, 3.27827)
ob_auto_camera.rotation_euler = (1.09748, -7.21219e-08, 0.694738)
scene.camera = ob_auto_camera
light_auto_sun = bpy.data.lights.new('AutoSun', 'SUN')
light_auto_sun.energy = 3.0
light_auto_sun.angle = 0.0523599
ob_auto_sun = bpy.data.objects.new('AutoSun', light_auto_sun)
scene.collection.objects.link(ob_auto_sun)
ob_auto_sun.rotation_euler = (0.872665, 0.174533, 0.523599)
bpy.context.view_layer.update()
